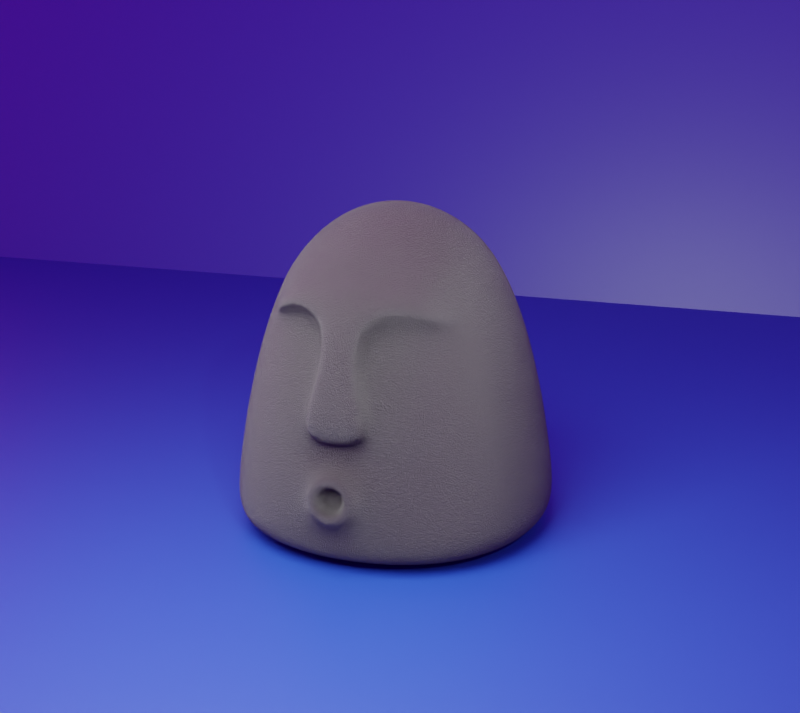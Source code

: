 # Source: oof-stone.blend  (saved by Blender 2.83.20; exported with 4.5.12 LTS)
import bpy
from mathutils import Matrix  # noqa: F401  (used for matrix-valued properties, if any)

bpy.ops.wm.read_factory_settings(use_empty=True)
scene = bpy.context.scene
scene.name = 'Scene'

# ---- collections
col_collection = bpy.data.collections.new('Collection'); scene.collection.children.link(col_collection)
col_oof_stone = bpy.data.collections.new('Oof Stone'); scene.collection.children.link(col_oof_stone)
col_light = bpy.data.collections.new('Light'); scene.collection.children.link(col_light)

# ---- images (referenced by path relative to the original .blend; pixels are not part of the script)
import os
ASSET_DIR = os.environ.get("B2B_ASSET_DIR", "")  # directory of the original .blend (textures are referenced by path, not embedded)
HERE = os.path.dirname(os.path.abspath(__file__))  # packed textures are extracted next to this script under _unpacked/

def load_image(name, relpath, width, height, colorspace="sRGB"):
    """Load a texture the original file referenced (path relative to the .blend, or extracted next to this script)."""
    p = next((c for c in (os.path.join(HERE, relpath), os.path.join(ASSET_DIR, relpath)) if relpath and os.path.exists(c)), "")
    if p:
        img = bpy.data.images.load(p, check_existing=True)
        img.name = name
    else:  # same state as the original file: an image datablock whose file is absent (Cycles renders it pink)
        img = bpy.data.images.new(name, width, height)
        img.source = "FILE"
        img.filepath = "//" + (relpath or name)
    img.colorspace_settings.name = colorspace
    return img
img_sculpture_exhibition_4k_exr = load_image('sculpture_exhibition_4k.exr', 'world(shared)/sculpture_exhibition_4k.exr', 1024, 1024, 'Linear Rec.709')

# ---- materials (node trees are filled in below, after node groups)
mat_material_001 = bpy.data.materials.new('Material.001')
mat_material_002 = bpy.data.materials.new('Material.002')

# ---- node groups
ng_auto_smooth = bpy.data.node_groups.new('Auto Smooth', 'GeometryNodeTree')
_s = ng_auto_smooth.interface.new_socket(name='Geometry', in_out='OUTPUT', socket_type='NodeSocketGeometry')
_s = ng_auto_smooth.interface.new_socket(name='Geometry', in_out='INPUT', socket_type='NodeSocketGeometry')
_s = ng_auto_smooth.interface.new_socket(name='Angle', in_out='INPUT', socket_type='NodeSocketFloat')
_s.subtype = 'ANGLE'
_s.min_value = 0.0
_s.max_value = 3.142
ng_auto_smooth.is_modifier = True
_N = ng_auto_smooth.nodes; _L = ng_auto_smooth.links
n0 = _N.new('NodeGroupOutput'); n0.name = 'Group Output'; n0.location = (480, -100)
n1 = _N.new('NodeGroupInput'); n1.name = 'Group Input'; n1.location = (-420, -300)
n2 = _N.new('NodeGroupInput'); n2.name = 'Group Input.001'; n2.location = (-60, -100)
n3 = _N.new('GeometryNodeSetShadeSmooth'); n3.name = 'Set Shade Smooth'; n3.location = (120, -100)
n3.domain = 'EDGE'
n4 = _N.new('GeometryNodeSetShadeSmooth'); n4.name = 'Set Shade Smooth.001'; n4.location = (300, -100)
n5 = _N.new('GeometryNodeInputMeshEdgeAngle'); n5.name = 'Edge Angle'; n5.location = (-420, -220)
n6 = _N.new('GeometryNodeInputEdgeSmooth'); n6.name = 'Is Edge Smooth'; n6.location = (-60, -160)
n7 = _N.new('GeometryNodeInputShadeSmooth'); n7.name = 'Is Face Smooth'; n7.location = (-240, -340)
n8 = _N.new('FunctionNodeBooleanMath'); n8.name = 'Boolean Math'; n8.location = (-60, -220)
n9 = _N.new('FunctionNodeCompare'); n9.name = 'Compare'; n9.location = (-240, -180)
n9.operation = 'LESS_EQUAL'
_L.new(n5.outputs[0], n9.inputs[0])
_L.new(n4.outputs[0], n0.inputs[0])
_L.new(n1.outputs[1], n9.inputs[1])
_L.new(n9.outputs[0], n8.inputs[0])
_L.new(n7.outputs[0], n8.inputs[1])
_L.new(n2.outputs[0], n3.inputs[0])
_L.new(n6.outputs[0], n3.inputs[1])
_L.new(n3.outputs[0], n4.inputs[0])
_L.new(n8.outputs[0], n3.inputs[2])
n0.is_active_output = True

# ---- material node trees
mat_material_001.use_nodes = True; mat_material_001.node_tree.nodes.clear()
_N = mat_material_001.node_tree.nodes; _L = mat_material_001.node_tree.links
n0 = _N.new('ShaderNodeTexNoise'); n0.name = 'Noise Texture'; n0.location = (-593, 250)
n0.inputs[2].default_value = 40.4
n1 = _N.new('ShaderNodeTexCoord'); n1.name = 'Texture Coordinate'; n1.location = (-779, 256)
n2 = _N.new('ShaderNodeTexVoronoi'); n2.name = 'Voronoi Texture'; n2.location = (-382, 254)
n2.inputs[2].default_value = 40.2
n3 = _N.new('ShaderNodeOutputMaterial'); n3.name = 'Material Output'; n3.location = (796, 293)
n4 = _N.new('ShaderNodeBsdfPrincipled'); n4.name = 'Principled BSDF'; n4.location = (506, 293)
n4.distribution = 'GGX'
n4.subsurface_method = 'BURLEY'
n4.inputs[3].default_value = 1.45
n4.inputs[27].default_value = (0.0, 0.0, 0.0, 1.0)
n4.inputs[28].default_value = 1.0
n5 = _N.new('ShaderNodeBump'); n5.name = 'Bump'; n5.location = (257, 33)
n5.inputs[1].default_value = 1.0
n5.inputs[2].default_value = 1.0
n6 = _N.new('ShaderNodeValToRGB'); n6.name = 'ColorRamp'; n6.location = (-134, 247)
while len(n6.color_ramp.elements) > 1: n6.color_ramp.elements.remove(n6.color_ramp.elements[-1])
n6.color_ramp.elements[0].position = 0.2409; n6.color_ramp.elements[0].color = (0.005912, 0.005912, 0.005912, 1.0)
_e = n6.color_ramp.elements.new(0.9045); _e.color = (0.05833, 0.05833, 0.05833, 1.0)
_L.new(n4.outputs[0], n3.inputs[0])
_L.new(n2.outputs[0], n6.inputs[0])
_L.new(n0.outputs[1], n2.inputs[0])
_L.new(n1.outputs[3], n0.inputs[0])
_L.new(n6.outputs[0], n4.inputs[0])
_L.new(n6.outputs[0], n5.inputs[3])
_L.new(n5.outputs[0], n4.inputs[5])
n3.is_active_output = True
mat_material_002.use_nodes = True; mat_material_002.node_tree.nodes.clear()
_N = mat_material_002.node_tree.nodes; _L = mat_material_002.node_tree.links
n0 = _N.new('ShaderNodeBsdfPrincipled'); n0.name = 'Principled BSDF'; n0.location = (10, 300)
n0.distribution = 'GGX'
n0.subsurface_method = 'BURLEY'
n0.inputs[0].default_value = (0.003427, 0.02007, 0.1902, 1.0)
n0.inputs[3].default_value = 1.45
n0.inputs[27].default_value = (0.0, 0.0, 0.0, 1.0)
n0.inputs[28].default_value = 1.0
n1 = _N.new('ShaderNodeOutputMaterial'); n1.name = 'Material Output'; n1.location = (300, 300)
_L.new(n0.outputs[0], n1.inputs[0])
n1.is_active_output = True

# ---- world
world_world = bpy.data.worlds.new('World'); scene.world = world_world
world_world.use_nodes = True; world_world.node_tree.nodes.clear()
_N = world_world.node_tree.nodes; _L = world_world.node_tree.links
n0 = _N.new('ShaderNodeOutputWorld'); n0.name = 'World Output'; n0.location = (300, 300)
n1 = _N.new('ShaderNodeBackground'); n1.name = 'Background'; n1.location = (10, 300)
n2 = _N.new('ShaderNodeTexImage'); n2.name = 'Image Texture'; n2.location = (-280, 280)
n2.image = img_sculpture_exhibition_4k_exr
_L.new(n1.outputs[0], n0.inputs[0])
_L.new(n2.outputs[0], n1.inputs[0])
n0.is_active_output = True
world_world.color = (0.05088, 0.05088, 0.05088)
world_world.use_sun_shadow = False
world_world.sun_shadow_jitter_overblur = 0.0

# ---- cameras
cam_camera = bpy.data.cameras.new('Camera')
cam_camera.clip_end = 100.0
cam_camera.ortho_scale = 7.314

# ---- lights
light_light = bpy.data.lights.new('Light', 'POINT')
light_light.transmission_factor = 0.0
light_light.energy = 1000.0
light_light.shadow_soft_size = 0.1
light_light.shadow_maximum_resolution = 0.006
light_light.use_absolute_resolution = True
light_area = bpy.data.lights.new('Area', 'AREA')
light_area.transmission_factor = 0.0
light_area.energy = 785.4
light_area.shadow_soft_size = 1.0
light_area.shadow_maximum_resolution = 0.006
light_area.use_absolute_resolution = True
light_area.size = 1.0
light_area.size_y = 1.0

# ---- meshes
me_cube_001 = bpy.data.meshes.new('Cube.001')
me_cube_001.from_pydata([(0.5206, 0.5206, 0.02511), (0.4025, 0.4025, 1.56), (0.5206, -0.5206, 0.02511), (0.4025, -0.4025, 1.56), (-0.5206, 0.5206, 0.02511), (-0.4025, 0.4025, 1.56), (-0.5206, -0.5206, 0.02511), (-0.4025, -0.4025, 1.56), (0.6548, 0.6548, 0.4341), (0.6548, -0.6548, 0.4341), (-0.6548, -0.6548, 0.4341), (-0.6548, 0.6548, 0.4341), (0.5965, -0.3089, 0.01916), (0.6347, 2.078e-07, 0.01618), (0.5965, 0.3089, 0.01916), (0.617, 0.617, 0.7317), (0.5593, 0.5593, 1.065), (0.4801, 0.4801, 1.365), (0.4536, 0.2373, 1.628), (0.4786, 1.501e-07, 1.663), (0.4536, -0.2373, 1.628), (0.6738, -0.6738, 0.2282), (0.6595, -0.6595, 0.1069), (0.5996, -0.5996, 0.04682), (-0.3089, -0.5965, 0.01916), (2.049e-07, -0.6347, 0.01618), (0.3089, -0.5965, 0.01916), (0.2373, -0.4536, 1.628), (1.511e-07, -0.4786, 1.663), (-0.2373, -0.4536, 1.628), (-0.6738, -0.6738, 0.2282), (-0.6595, -0.6595, 0.1069), (-0.5996, -0.5996, 0.04682), (-0.5965, 0.3089, 0.01916), (-0.6347, -2.049e-07, 0.01618), (-0.5965, -0.3089, 0.01916), (-0.4536, -0.2373, 1.628), (-0.4786, -1.511e-07, 1.663), (-0.4536, 0.2373, 1.628), (-0.6738, 0.6738, 0.2282), (-0.6595, 0.6595, 0.1069), (-0.5996, 0.5996, 0.04682), (0.3089, 0.5965, 0.01916), (-2.029e-07, 0.6347, 0.01618), (-0.3089, 0.5965, 0.01916), (-0.2373, 0.4536, 1.628), (-1.511e-07, 0.4786, 1.663), (0.2373, 0.4536, 1.628), (0.5996, 0.5996, 0.04682), (0.6595, 0.6595, 0.1069), (0.6738, 0.6738, 0.2282), (0.5593, -0.5593, 1.065), (0.617, -0.617, 0.7317), (-0.5593, -0.5593, 1.065), (-0.617, -0.617, 0.7317), (-0.4801, 0.4801, 1.365), (-0.5593, 0.5593, 1.065), (-0.617, 0.617, 0.7317), (-0.3581, 0.8389, 0.4341), (-2.953e-07, 0.9003, 0.4341), (0.3581, 0.8389, 0.4341), (-0.8389, -0.3581, 0.4341), (-0.9003, -2.875e-07, 0.4341), (-0.8389, 0.3581, 0.4341), (0.1747, -0.8847, 0.4265), (2.864e-07, -0.9003, 0.4308), (-0.3581, -0.8389, 0.4341), (0.8389, 0.3581, 0.4341), (0.9003, 2.875e-07, 0.4341), (0.8389, -0.3581, 0.4341), (0.7904, 0.3375, 0.7323), (0.7154, 0.3062, 1.07), (0.6064, 0.2657, 1.384), (0.8482, 2.639e-07, 0.733), (0.767, 2.504e-07, 1.075), (0.6477, 2.266e-07, 1.401), (0.7904, -0.3375, 0.7323), (0.7154, -0.3062, 1.07), (0.6064, -0.2657, 1.384), (0.3375, -0.7904, 0.7323), (0.3062, -0.7154, 1.07), (-0.3375, -0.7904, 0.7323), (-0.3062, -0.7154, 1.07), (-0.7904, -0.3375, 0.7323), (-0.7154, -0.3062, 1.07), (-0.6064, -0.2657, 1.384), (-0.8482, -2.639e-07, 0.733), (-0.767, -2.465e-07, 1.075), (-0.6477, -2.266e-07, 1.401), (-0.7904, 0.3375, 0.7323), (-0.7154, 0.3062, 1.07), (-0.6064, 0.2657, 1.384), (-0.3375, 0.7904, 0.7323), (-0.3062, 0.7154, 1.07), (-0.2657, 0.6064, 1.384), (-2.718e-07, 0.8482, 0.733), (-2.465e-07, 0.767, 1.075), (-2.266e-07, 0.6477, 1.401), (0.3375, 0.7904, 0.7323), (0.3062, 0.7154, 1.07), (0.2657, 0.6064, 1.384), (0.3292, -0.3292, 0.006439), (1.188e-07, -0.3469, 0.00213), (-0.3292, -0.3292, 0.006439), (0.3469, 1.237e-07, 0.00213), (-4.848e-09, -1.358e-08, -0.002573), (-0.3469, -1.227e-07, 0.00213), (0.3292, 0.3292, 0.006439), (-1.208e-07, 0.3469, 0.00213), (-0.3292, 0.3292, 0.006439), (-0.2447, -0.2447, 1.775), (7.721e-08, -0.2548, 1.825), (0.2447, -0.2447, 1.775), (-0.2548, -8.545e-08, 1.825), (2.844e-15, -8.727e-09, 1.879), (0.2548, 6.945e-08, 1.825), (-0.2447, 0.2447, 1.775), (-7.333e-08, 0.2548, 1.825), (0.2447, 0.2447, 1.775), (-0.3309, 0.7629, 0.04517), (-0.3605, 0.8454, 0.1064), (-0.3685, 0.8634, 0.2282), (-2.501e-07, 0.8182, 0.04373), (-3.054e-07, 0.9075, 0.106), (-2.876e-07, 0.9266, 0.2281), (0.3309, 0.7629, 0.04517), (0.3605, 0.8454, 0.1064), (0.3685, 0.8634, 0.2282), (-0.7629, -0.3309, 0.04517), (-0.8454, -0.3605, 0.1064), (-0.8634, -0.3685, 0.2282), (-0.8182, -2.501e-07, 0.04373), (-0.9075, -3.035e-07, 0.106), (-0.9266, -2.799e-07, 0.2281), (-0.7629, 0.3309, 0.04517), (-0.8454, 0.3605, 0.1064), (-0.8634, 0.3685, 0.2282), (0.3309, -0.7629, 0.04517), (0.3605, -0.8454, 0.1064), (0.04295, -0.8979, 0.3854), (2.501e-07, -0.8182, 0.04373), (3.035e-07, -0.9075, 0.106), (2.729e-07, -0.9328, 0.2647), (-0.3309, -0.7629, 0.04517), (-0.3605, -0.8454, 0.1064), (-0.04295, -0.8979, 0.3854), (0.7629, 0.3309, 0.04517), (0.8454, 0.3605, 0.1064), (0.8634, 0.3685, 0.2282), (0.8182, 2.501e-07, 0.04373), (0.9075, 3.035e-07, 0.106), (0.9266, 2.876e-07, 0.2281), (0.7629, -0.3309, 0.04517), (0.8454, -0.3605, 0.1064), (0.8634, -0.3685, 0.2282), (0.6314, 0.6314, 0.6183), (0.6314, -0.6314, 0.6183), (-0.6314, -0.6314, 0.6183), (-0.6314, 0.6314, 0.6183), (0.8089, -0.3453, 0.6187), (0.868, 2.729e-07, 0.6191), (0.8089, 0.3453, 0.6187), (-0.04297, -0.8852, 0.4704), (2.786e-07, -0.8854, 0.6417), (0.04297, -0.8852, 0.4704), (-0.8089, 0.3453, 0.6187), (-0.868, -2.729e-07, 0.6191), (-0.8089, -0.3453, 0.6187), (0.3453, 0.8089, 0.6187), (-2.807e-07, 0.868, 0.6191), (-0.3453, 0.8089, 0.6187), (0.4194, -0.4467, 1.531), (0.5059, -0.5059, 1.268), (0.4218, -0.573, 1.41), (0.4771, -0.4771, 1.363), (-0.5059, -0.5059, 1.268), (-0.4194, -0.4467, 1.531), (0.4453, -0.6311, 1.312), (-0.4771, -0.4771, 1.363), (0.2782, -0.6399, 1.288), (0.2448, -0.521, 1.578), (0.2095, -0.8273, 0.7328), (-0.2095, -0.8273, 0.7328), (0.3797, -0.5022, 1.491), (2.585e-07, -0.8746, 0.6967), (0.08676, -0.75, 1.074), (-0.08676, -0.75, 1.074), (1.806e-07, -0.5521, 1.605), (-0.1009, -0.6671, 1.299), (0.1009, -0.6671, 1.299), (-0.2448, -0.521, 1.578), (-0.2782, -0.5858, 1.353), (-0.4453, -0.6311, 1.312), (-0.4218, -0.573, 1.41), (-0.3797, -0.5022, 1.491), (0.207, -0.9547, 0.7588), (2.852e-07, -0.9621, 0.7589), (-0.207, -0.9547, 0.7588), (0.06263, -0.7214, 1.443), (2.209e-07, -0.6416, 1.525), (-0.06263, -0.7214, 1.443), (2.601e-07, -0.7368, 1.416), (-0.1134, -0.7854, 1.341), (2.651e-07, -0.7936, 1.341), (0.1134, -0.7854, 1.341), (0.3089, -0.6566, 1.454), (0.2811, -0.5945, 1.509), (0.3163, -0.6962, 1.398), (0.08847, -0.8721, 1.106), (2.892e-07, -0.8794, 1.107), (-0.08847, -0.8721, 1.106), (-0.2811, -0.5945, 1.509), (-0.3089, -0.6566, 1.454), (-0.3163, -0.6962, 1.398), (0.3685, -0.8634, 0.2282), (2.867e-07, -0.9197, 0.191), (-0.3685, -0.8634, 0.2282), (0.3581, -0.8389, 0.4341), (-0.1745, -0.8834, 0.4265), (-0.3453, -0.8089, 0.6187), (0.3453, -0.8089, 0.6187), (3.098e-07, -0.8914, 0.5995), (0.1275, -0.8994, 0.3087), (2.661e-07, -0.9005, 0.3678), (-0.135, -0.904, 0.3062), (0.06076, -0.8915, 0.4279), (-0.06076, -0.8915, 0.4279), (-0.1306, -0.8804, 0.5444), (0.1363, -0.8735, 0.5464), (2.899e-07, -0.8825, 0.488), (0.09915, -0.9722, 0.3455), (2.9e-07, -0.983, 0.3078), (-0.09915, -0.9722, 0.3455), (0.1415, -0.9515, 0.4384), (-0.1415, -0.9515, 0.4384), (-0.09956, -0.9442, 0.5305), (0.09956, -0.9442, 0.5305), (3.235e-07, -0.9463, 0.5673), (0.05786, -0.9702, 0.3875), (2.846e-07, -0.9736, 0.3665), (-0.05786, -0.9702, 0.3875), (0.08295, -0.9619, 0.44), (-0.08295, -0.9619, 0.44), (-0.0581, -0.9545, 0.4918), (0.0581, -0.9545, 0.4918), (3.155e-07, -0.9517, 0.5121)], [], [(70, 71, 74, 73), (71, 72, 75, 74), (73, 74, 77, 76), (74, 75, 78, 77), (155, 15, 70, 161), (15, 16, 71, 70), (16, 17, 72, 71), (17, 1, 18, 72), (72, 18, 19, 75), (75, 19, 20, 78), (51, 172, 179, 80), (78, 20, 3, 171), (76, 77, 51, 52), (159, 76, 52, 156), (160, 73, 76, 159), (161, 70, 73, 160), (182, 186, 82, 81), (180, 27, 28, 187), (163, 182, 81, 219), (187, 28, 29, 190), (156, 52, 79, 220), (52, 51, 80, 79), (85, 176, 7, 36), (77, 78, 172, 51), (220, 79, 181, 163), (53, 175, 85, 84), (190, 29, 7, 176), (81, 82, 53, 54), (219, 81, 54, 157), (186, 188, 191, 82), (79, 80, 185, 181), (83, 84, 87, 86), (84, 85, 88, 87), (86, 87, 90, 89), (87, 88, 91, 90), (157, 54, 83, 167), (54, 53, 84, 83), (80, 179, 189, 185), (82, 191, 175, 53), (85, 36, 37, 88), (88, 37, 38, 91), (91, 38, 5, 55), (90, 91, 55, 56), (89, 90, 56, 57), (165, 89, 57, 158), (166, 86, 89, 165), (167, 83, 86, 166), (92, 93, 96, 95), (93, 94, 97, 96), (95, 96, 99, 98), (96, 97, 100, 99), (158, 57, 92, 170), (57, 56, 93, 92), (56, 55, 94, 93), (55, 5, 45, 94), (94, 45, 46, 97), (97, 46, 47, 100), (100, 47, 1, 17), (99, 100, 17, 16), (98, 99, 16, 15), (168, 98, 15, 155), (169, 95, 98, 168), (170, 92, 95, 169), (101, 102, 105, 104), (102, 103, 106, 105), (104, 105, 108, 107), (105, 106, 109, 108), (2, 26, 101, 12), (26, 25, 102, 101), (25, 24, 103, 102), (24, 6, 35, 103), (103, 35, 34, 106), (106, 34, 33, 109), (109, 33, 4, 44), (108, 109, 44, 43), (107, 108, 43, 42), (14, 107, 42, 0), (13, 104, 107, 14), (12, 101, 104, 13), (110, 111, 114, 113), (111, 112, 115, 114), (113, 114, 117, 116), (114, 115, 118, 117), (7, 29, 110, 36), (29, 28, 111, 110), (28, 27, 112, 111), (27, 3, 20, 112), (112, 20, 19, 115), (115, 19, 18, 118), (118, 18, 1, 47), (117, 118, 47, 46), (116, 117, 46, 45), (38, 116, 45, 5), (37, 113, 116, 38), (36, 110, 113, 37), (119, 120, 123, 122), (120, 121, 124, 123), (122, 123, 126, 125), (123, 124, 127, 126), (4, 41, 119, 44), (41, 40, 120, 119), (40, 39, 121, 120), (39, 11, 58, 121), (121, 58, 59, 124), (124, 59, 60, 127), (127, 60, 8, 50), (126, 127, 50, 49), (125, 126, 49, 48), (42, 125, 48, 0), (43, 122, 125, 42), (44, 119, 122, 43), (128, 129, 132, 131), (129, 130, 133, 132), (131, 132, 135, 134), (132, 133, 136, 135), (6, 32, 128, 35), (32, 31, 129, 128), (31, 30, 130, 129), (30, 10, 61, 130), (130, 61, 62, 133), (133, 62, 63, 136), (136, 63, 11, 39), (135, 136, 39, 40), (134, 135, 40, 41), (33, 134, 41, 4), (34, 131, 134, 33), (35, 128, 131, 34), (137, 138, 141, 140), (138, 214, 215, 141), (140, 141, 144, 143), (141, 215, 216, 144), (2, 23, 137, 26), (23, 22, 138, 137), (22, 21, 214, 138), (21, 9, 217, 214), (139, 225, 65, 223), (223, 65, 226, 145), (216, 66, 10, 30), (144, 216, 30, 31), (143, 144, 31, 32), (24, 143, 32, 6), (25, 140, 143, 24), (26, 137, 140, 25), (146, 147, 150, 149), (147, 148, 151, 150), (149, 150, 153, 152), (150, 151, 154, 153), (0, 48, 146, 14), (48, 49, 147, 146), (49, 50, 148, 147), (50, 8, 67, 148), (148, 67, 68, 151), (151, 68, 69, 154), (154, 69, 9, 21), (153, 154, 21, 22), (152, 153, 22, 23), (12, 152, 23, 2), (13, 149, 152, 12), (14, 146, 149, 13), (58, 170, 169, 59), (59, 169, 168, 60), (60, 168, 155, 8), (11, 158, 170, 58), (61, 167, 166, 62), (62, 166, 165, 63), (63, 165, 158, 11), (10, 157, 167, 61), (225, 164, 229, 65), (65, 229, 162, 226), (66, 219, 157, 10), (9, 156, 220, 217), (67, 161, 160, 68), (68, 160, 159, 69), (69, 159, 156, 9), (8, 155, 161, 67), (184, 182, 163, 181), (204, 198, 201, 203), (174, 172, 78, 171), (206, 199, 198, 205), (199, 200, 201, 198), (202, 203, 201, 200), (190, 176, 194, 211), (172, 174, 173, 177), (174, 171, 183, 173), (175, 191, 213, 192), (187, 190, 211, 199), (176, 178, 193, 194), (179, 172, 177, 207), (181, 185, 208, 195), (188, 186, 210, 202), (178, 175, 192, 193), (189, 179, 207, 204), (171, 180, 206, 183), (182, 184, 196, 197), (185, 189, 204, 208), (191, 188, 202, 213), (171, 3, 27, 180), (178, 176, 85, 175), (205, 198, 204, 207), (195, 208, 209, 196), (196, 209, 210, 197), (208, 204, 203, 209), (209, 203, 202, 210), (199, 211, 212, 200), (200, 212, 213, 202), (183, 206, 205, 173), (173, 205, 207, 177), (192, 213, 212, 193), (193, 212, 211, 194), (180, 187, 199, 206), (186, 182, 197, 210), (184, 181, 195, 196), (222, 142, 215, 214), (142, 224, 216, 215), (64, 222, 214, 217), (224, 218, 66, 216), (218, 227, 219, 66), (228, 64, 217, 220), (221, 228, 220, 163), (227, 221, 163, 219), (223, 145, 240, 239), (222, 64, 233, 230), (139, 223, 239, 238), (224, 142, 231, 232), (162, 229, 245, 243), (142, 222, 230, 231), (229, 164, 244, 245), (221, 227, 235, 237), (238, 239, 231, 230), (239, 240, 232, 231), (241, 238, 230, 233), (240, 242, 234, 232), (242, 243, 235, 234), (244, 241, 233, 236), (245, 244, 236, 237), (243, 245, 237, 235), (218, 224, 232, 234), (225, 139, 238, 241), (227, 218, 234, 235), (145, 226, 242, 240), (64, 228, 236, 233), (226, 162, 243, 242), (228, 221, 237, 236), (164, 225, 241, 244)])
me_cube_001.polygons.foreach_set('use_smooth', [True] * 244)
_uv = me_cube_001.uv_layers.new(name='UVMap')
_uv.uv.foreach_set('vector', [0.467, 0.0625, 0.5142, 0.0625, 0.5142, 0.125, 0.467, 0.125, 0.5142, 0.0625, 0.5679, 0.0625, 0.5679, 0.125, 0.5142, 0.125, 0.467, 0.125, 0.5142, 0.125, 0.5142, 0.1875, 0.467, 0.1875, 0.5142, 0.125, 0.5679, 0.125, 0.5679, 0.1875, 0.5142, 0.1875, 0.4528, 0.0, 0.467, 0.0, 0.467, 0.0625, 0.4528, 0.0625, 0.467, 0.0, 0.5142, 0.0, 0.5142, 0.0625, 0.467, 0.0625, 0.5142, 0.0, 0.5679, 0.0, 0.5679, 0.0625, 0.5142, 0.0625, 0.5679, 0.0, 0.625, 0.0, 0.625, 0.0625, 0.5679, 0.0625, 0.5679, 0.0625, 0.625, 0.0625, 0.625, 0.125, 0.5679, 0.125, 0.5679, 0.125, 0.625, 0.125, 0.625, 0.1875, 0.5679, 0.1875, 0.5142, 0.25, 0.5505, 0.25, 0.5517, 0.3122, 0.5143, 0.3124, 0.5679, 0.1875, 0.625, 0.1875, 0.625, 0.25, 0.6126, 0.25, 0.467, 0.1875, 0.5142, 0.1875, 0.5142, 0.25, 0.467, 0.25, 0.4528, 0.1875, 0.467, 0.1875, 0.467, 0.25, 0.4528, 0.25, 0.4528, 0.125, 0.467, 0.125, 0.467, 0.1875, 0.4528, 0.1875, 0.4528, 0.0625, 0.467, 0.0625, 0.467, 0.125, 0.4528, 0.125, 0.4675, 0.3935, 0.5156, 0.3942, 0.5167, 0.435, 0.4673, 0.4372, 0.6106, 0.3119, 0.6257, 0.3118, 0.6302, 0.3698, 0.6139, 0.3705, 0.4545, 0.3749, 0.4675, 0.3935, 0.4673, 0.4372, 0.453, 0.4373, 0.6139, 0.3705, 0.6302, 0.3698, 0.6426, 0.4199, 0.6251, 0.4224, 0.4528, 0.25, 0.467, 0.25, 0.467, 0.3125, 0.4528, 0.3125, 0.467, 0.25, 0.5142, 0.25, 0.5143, 0.3124, 0.467, 0.3125, 0.579, 0.5152, 0.6479, 0.4647, 0.6667, 0.4583, 0.6402, 0.5505, 0.5142, 0.1875, 0.5679, 0.2244, 0.5505, 0.25, 0.5142, 0.25, 0.4528, 0.3125, 0.467, 0.3125, 0.4671, 0.3562, 0.4529, 0.3749, 0.5177, 0.4965, 0.5602, 0.4904, 0.5768, 0.555, 0.517, 0.5601, 0.6251, 0.4224, 0.6426, 0.4199, 0.6667, 0.4583, 0.6479, 0.4647, 0.4673, 0.4372, 0.5167, 0.435, 0.5177, 0.4965, 0.4675, 0.4996, 0.453, 0.4373, 0.4673, 0.4372, 0.4675, 0.4996, 0.4531, 0.4997, 0.5156, 0.3942, 0.5556, 0.394, 0.5579, 0.431, 0.5167, 0.435, 0.467, 0.3125, 0.5143, 0.3124, 0.5148, 0.3538, 0.4671, 0.3562, 0.4674, 0.5622, 0.517, 0.5601, 0.5162, 0.625, 0.4673, 0.625, 0.517, 0.5601, 0.5768, 0.555, 0.5739, 0.625, 0.5162, 0.625, 0.4673, 0.625, 0.5162, 0.625, 0.517, 0.6899, 0.4674, 0.6878, 0.5162, 0.625, 0.5739, 0.625, 0.5768, 0.695, 0.517, 0.6899, 0.4531, 0.4997, 0.4675, 0.4996, 0.4674, 0.5622, 0.453, 0.5623, 0.4675, 0.4996, 0.5177, 0.4965, 0.517, 0.5601, 0.4674, 0.5622, 0.5143, 0.3124, 0.5517, 0.3122, 0.5534, 0.3508, 0.5148, 0.3538, 0.5167, 0.435, 0.5579, 0.431, 0.5602, 0.4904, 0.5177, 0.4965, 0.5768, 0.555, 0.6402, 0.5505, 0.6347, 0.625, 0.5739, 0.625, 0.5739, 0.625, 0.6347, 0.625, 0.6402, 0.6995, 0.5768, 0.695, 0.5768, 0.695, 0.6402, 0.6995, 0.6667, 0.7917, 0.5806, 0.7625, 0.517, 0.6899, 0.5768, 0.695, 0.5806, 0.7625, 0.5177, 0.7535, 0.4674, 0.6878, 0.517, 0.6899, 0.5177, 0.7535, 0.4675, 0.7504, 0.453, 0.6877, 0.4674, 0.6878, 0.4675, 0.7504, 0.4531, 0.7503, 0.453, 0.625, 0.4673, 0.625, 0.4674, 0.6878, 0.453, 0.6877, 0.453, 0.5623, 0.4674, 0.5622, 0.4673, 0.625, 0.453, 0.625, 0.4673, 0.8128, 0.5167, 0.815, 0.5151, 0.8759, 0.4671, 0.8751, 0.5167, 0.815, 0.5762, 0.8207, 0.5707, 0.8777, 0.5151, 0.8759, 0.4671, 0.8751, 0.5151, 0.8759, 0.5143, 0.9376, 0.467, 0.9375, 0.5151, 0.8759, 0.5707, 0.8777, 0.5683, 0.9378, 0.5143, 0.9376, 0.4531, 0.7503, 0.4675, 0.7504, 0.4673, 0.8128, 0.453, 0.8127, 0.4675, 0.7504, 0.5177, 0.7535, 0.5167, 0.815, 0.4673, 0.8128, 0.5177, 0.7535, 0.5806, 0.7625, 0.5762, 0.8207, 0.5167, 0.815, 0.5806, 0.7625, 0.6667, 0.7917, 0.6426, 0.8301, 0.5762, 0.8207, 0.5762, 0.8207, 0.6426, 0.8301, 0.6302, 0.8802, 0.5707, 0.8777, 0.5707, 0.8777, 0.6302, 0.8802, 0.6257, 0.9382, 0.5683, 0.9378, 0.5683, 0.9378, 0.6257, 0.9382, 0.625, 1.0, 0.5679, 1.0, 0.5143, 0.9376, 0.5683, 0.9378, 0.5679, 1.0, 0.5142, 1.0, 0.467, 0.9375, 0.5143, 0.9376, 0.5142, 1.0, 0.467, 1.0, 0.4528, 0.9375, 0.467, 0.9375, 0.467, 1.0, 0.4528, 1.0, 0.4529, 0.8751, 0.4671, 0.8751, 0.467, 0.9375, 0.4528, 0.9375, 0.453, 0.8127, 0.4673, 0.8128, 0.4671, 0.8751, 0.4529, 0.8751, 0.1869, 0.5622, 0.245, 0.5599, 0.2451, 0.625, 0.1869, 0.625, 0.245, 0.5599, 0.2956, 0.5546, 0.2959, 0.625, 0.2451, 0.625, 0.1869, 0.625, 0.2451, 0.625, 0.245, 0.6901, 0.1869, 0.6878, 0.2451, 0.625, 0.2959, 0.625, 0.2956, 0.6954, 0.245, 0.6901, 0.125, 0.5, 0.1868, 0.4993, 0.1869, 0.5622, 0.125, 0.5625, 0.1868, 0.4993, 0.2448, 0.4948, 0.245, 0.5599, 0.1869, 0.5622, 0.2448, 0.4948, 0.2949, 0.4824, 0.2956, 0.5546, 0.245, 0.5599, 0.2949, 0.4824, 0.3333, 0.4583, 0.3356, 0.5505, 0.2956, 0.5546, 0.2956, 0.5546, 0.3356, 0.5505, 0.3361, 0.625, 0.2959, 0.625, 0.2959, 0.625, 0.3361, 0.625, 0.3356, 0.6995, 0.2956, 0.6954, 0.2956, 0.6954, 0.3356, 0.6995, 0.3333, 0.7917, 0.2949, 0.7676, 0.245, 0.6901, 0.2956, 0.6954, 0.2949, 0.7676, 0.2448, 0.7552, 0.1869, 0.6878, 0.245, 0.6901, 0.2448, 0.7552, 0.1868, 0.7507, 0.125, 0.6875, 0.1869, 0.6878, 0.1868, 0.7507, 0.125, 0.75, 0.125, 0.625, 0.1869, 0.625, 0.1869, 0.6878, 0.125, 0.6875, 0.125, 0.5625, 0.1869, 0.5622, 0.1869, 0.625, 0.125, 0.625, 0.6968, 0.5546, 0.753, 0.5599, 0.752, 0.625, 0.6935, 0.625, 0.753, 0.5599, 0.8129, 0.5622, 0.8128, 0.625, 0.752, 0.625, 0.6935, 0.625, 0.752, 0.625, 0.753, 0.6901, 0.6968, 0.6954, 0.752, 0.625, 0.8128, 0.625, 0.8129, 0.6878, 0.753, 0.6901, 0.6667, 0.4583, 0.7051, 0.4824, 0.6968, 0.5546, 0.6402, 0.5505, 0.7051, 0.4824, 0.7552, 0.4948, 0.753, 0.5599, 0.6968, 0.5546, 0.7552, 0.4948, 0.8132, 0.4993, 0.8129, 0.5622, 0.753, 0.5599, 0.8132, 0.4993, 0.875, 0.5, 0.875, 0.5625, 0.8129, 0.5622, 0.8129, 0.5622, 0.875, 0.5625, 0.875, 0.625, 0.8128, 0.625, 0.8128, 0.625, 0.875, 0.625, 0.875, 0.6875, 0.8129, 0.6878, 0.8129, 0.6878, 0.875, 0.6875, 0.875, 0.75, 0.8132, 0.7507, 0.753, 0.6901, 0.8129, 0.6878, 0.8132, 0.7507, 0.7552, 0.7552, 0.6968, 0.6954, 0.753, 0.6901, 0.7552, 0.7552, 0.7051, 0.7676, 0.6402, 0.6995, 0.6968, 0.6954, 0.7051, 0.7676, 0.6667, 0.7917, 0.6347, 0.625, 0.6935, 0.625, 0.6968, 0.6954, 0.6402, 0.6995, 0.6402, 0.5505, 0.6968, 0.5546, 0.6935, 0.625, 0.6347, 0.625, 0.372, 0.8207, 0.3866, 0.815, 0.3883, 0.8759, 0.3777, 0.8777, 0.3866, 0.815, 0.4042, 0.8128, 0.4044, 0.8751, 0.3883, 0.8759, 0.3777, 0.8777, 0.3883, 0.8759, 0.3891, 0.9376, 0.3801, 0.9378, 0.3883, 0.8759, 0.4044, 0.8751, 0.4045, 0.9375, 0.3891, 0.9376, 0.3333, 0.7917, 0.3656, 0.7625, 0.372, 0.8207, 0.3574, 0.8301, 0.3656, 0.7625, 0.3849, 0.7535, 0.3866, 0.815, 0.372, 0.8207, 0.3849, 0.7535, 0.404, 0.7504, 0.4042, 0.8128, 0.3866, 0.815, 0.404, 0.7504, 0.4297, 0.75, 0.4297, 0.8125, 0.4042, 0.8128, 0.4042, 0.8128, 0.4297, 0.8125, 0.4297, 0.875, 0.4044, 0.8751, 0.4044, 0.8751, 0.4297, 0.875, 0.4297, 0.9375, 0.4045, 0.9375, 0.4045, 0.9375, 0.4297, 0.9375, 0.4297, 1.0, 0.4045, 1.0, 0.3891, 0.9376, 0.4045, 0.9375, 0.4045, 1.0, 0.3892, 1.0, 0.3801, 0.9378, 0.3891, 0.9376, 0.3892, 1.0, 0.3804, 1.0, 0.3743, 0.9382, 0.3801, 0.9378, 0.3804, 1.0, 0.375, 1.0, 0.3698, 0.8802, 0.3777, 0.8777, 0.3801, 0.9378, 0.3743, 0.9382, 0.3574, 0.8301, 0.372, 0.8207, 0.3777, 0.8777, 0.3698, 0.8802, 0.3638, 0.555, 0.3843, 0.5601, 0.3842, 0.625, 0.3639, 0.625, 0.3843, 0.5601, 0.4039, 0.5622, 0.4039, 0.625, 0.3842, 0.625, 0.3639, 0.625, 0.3842, 0.625, 0.3843, 0.6899, 0.3638, 0.695, 0.3842, 0.625, 0.4039, 0.625, 0.4039, 0.6878, 0.3843, 0.6899, 0.3333, 0.4583, 0.3656, 0.4875, 0.3638, 0.555, 0.3356, 0.5505, 0.3656, 0.4875, 0.3849, 0.4965, 0.3843, 0.5601, 0.3638, 0.555, 0.3849, 0.4965, 0.404, 0.4996, 0.4039, 0.5622, 0.3843, 0.5601, 0.404, 0.4996, 0.4297, 0.5, 0.4297, 0.5625, 0.4039, 0.5622, 0.4039, 0.5622, 0.4297, 0.5625, 0.4297, 0.625, 0.4039, 0.625, 0.4039, 0.625, 0.4297, 0.625, 0.4297, 0.6875, 0.4039, 0.6878, 0.4039, 0.6878, 0.4297, 0.6875, 0.4297, 0.75, 0.404, 0.7504, 0.3843, 0.6899, 0.4039, 0.6878, 0.404, 0.7504, 0.3849, 0.7535, 0.3638, 0.695, 0.3843, 0.6899, 0.3849, 0.7535, 0.3656, 0.7625, 0.3356, 0.6995, 0.3638, 0.695, 0.3656, 0.7625, 0.3333, 0.7917, 0.3361, 0.625, 0.3639, 0.625, 0.3638, 0.695, 0.3356, 0.6995, 0.3356, 0.5505, 0.3638, 0.555, 0.3639, 0.625, 0.3361, 0.625, 0.3801, 0.3122, 0.3891, 0.3124, 0.3883, 0.3741, 0.3777, 0.3723, 0.3891, 0.3124, 0.4045, 0.3125, 0.3995, 0.3747, 0.3883, 0.3741, 0.3777, 0.3723, 0.3883, 0.3741, 0.3866, 0.435, 0.372, 0.4293, 0.3883, 0.3741, 0.3995, 0.3747, 0.4042, 0.4372, 0.3866, 0.435, 0.375, 0.25, 0.3804, 0.25, 0.3801, 0.3122, 0.3743, 0.3118, 0.3804, 0.25, 0.3892, 0.25, 0.3891, 0.3124, 0.3801, 0.3122, 0.3892, 0.25, 0.4045, 0.25, 0.4045, 0.3125, 0.3891, 0.3124, 0.4045, 0.25, 0.4297, 0.25, 0.4297, 0.3125, 0.4045, 0.3125, 0.4235, 0.3555, 0.4294, 0.3515, 0.4297, 0.375, 0.4223, 0.375, 0.4223, 0.375, 0.4297, 0.375, 0.4294, 0.3985, 0.4235, 0.3945, 0.4042, 0.4372, 0.4297, 0.4375, 0.4297, 0.5, 0.404, 0.4996, 0.3866, 0.435, 0.4042, 0.4372, 0.404, 0.4996, 0.3849, 0.4965, 0.372, 0.4293, 0.3866, 0.435, 0.3849, 0.4965, 0.3656, 0.4875, 0.3574, 0.4199, 0.372, 0.4293, 0.3656, 0.4875, 0.3333, 0.4583, 0.3698, 0.3698, 0.3777, 0.3723, 0.372, 0.4293, 0.3574, 0.4199, 0.3743, 0.3118, 0.3801, 0.3122, 0.3777, 0.3723, 0.3698, 0.3698, 0.3804, 0.0625, 0.3892, 0.0625, 0.3892, 0.125, 0.3804, 0.125, 0.3892, 0.0625, 0.4045, 0.0625, 0.4045, 0.125, 0.3892, 0.125, 0.3804, 0.125, 0.3892, 0.125, 0.3892, 0.1875, 0.3804, 0.1875, 0.3892, 0.125, 0.4045, 0.125, 0.4045, 0.1875, 0.3892, 0.1875, 0.375, 0.0, 0.3804, 0.0, 0.3804, 0.0625, 0.375, 0.0625, 0.3804, 0.0, 0.3892, 0.0, 0.3892, 0.0625, 0.3804, 0.0625, 0.3892, 0.0, 0.4045, 0.0, 0.4045, 0.0625, 0.3892, 0.0625, 0.4045, 0.0, 0.4297, 0.0, 0.4297, 0.0625, 0.4045, 0.0625, 0.4045, 0.0625, 0.4297, 0.0625, 0.4297, 0.125, 0.4045, 0.125, 0.4045, 0.125, 0.4297, 0.125, 0.4297, 0.1875, 0.4045, 0.1875, 0.4045, 0.1875, 0.4297, 0.1875, 0.4297, 0.25, 0.4045, 0.25, 0.3892, 0.1875, 0.4045, 0.1875, 0.4045, 0.25, 0.3892, 0.25, 0.3804, 0.1875, 0.3892, 0.1875, 0.3892, 0.25, 0.3804, 0.25, 0.375, 0.1875, 0.3804, 0.1875, 0.3804, 0.25, 0.375, 0.25, 0.375, 0.125, 0.3804, 0.125, 0.3804, 0.1875, 0.375, 0.1875, 0.375, 0.0625, 0.3804, 0.0625, 0.3804, 0.125, 0.375, 0.125, 0.4297, 0.8125, 0.453, 0.8127, 0.4529, 0.8751, 0.4297, 0.875, 0.4297, 0.875, 0.4529, 0.8751, 0.4528, 0.9375, 0.4297, 0.9375, 0.4297, 0.9375, 0.4528, 0.9375, 0.4528, 1.0, 0.4297, 1.0, 0.4297, 0.75, 0.4531, 0.7503, 0.453, 0.8127, 0.4297, 0.8125, 0.4297, 0.5625, 0.453, 0.5623, 0.453, 0.625, 0.4297, 0.625, 0.4297, 0.625, 0.453, 0.625, 0.453, 0.6877, 0.4297, 0.6875, 0.4297, 0.6875, 0.453, 0.6877, 0.4531, 0.7503, 0.4297, 0.75, 0.4297, 0.5, 0.4531, 0.4997, 0.453, 0.5623, 0.4297, 0.5625, 0.4294, 0.3515, 0.4347, 0.3556, 0.4358, 0.375, 0.4297, 0.375, 0.4297, 0.375, 0.4358, 0.375, 0.4347, 0.3944, 0.4294, 0.3985, 0.4297, 0.4375, 0.453, 0.4373, 0.4531, 0.4997, 0.4297, 0.5, 0.4297, 0.25, 0.4528, 0.25, 0.4528, 0.3125, 0.4297, 0.3125, 0.4297, 0.0625, 0.4528, 0.0625, 0.4528, 0.125, 0.4297, 0.125, 0.4297, 0.125, 0.4528, 0.125, 0.4528, 0.1875, 0.4297, 0.1875, 0.4297, 0.1875, 0.4528, 0.1875, 0.4528, 0.25, 0.4297, 0.25, 0.4297, 0.0, 0.4528, 0.0, 0.4528, 0.0625, 0.4297, 0.0625, 0.4674, 0.3746, 0.4675, 0.3935, 0.4545, 0.3749, 0.4671, 0.3562, 0.5534, 0.3508, 0.5702, 0.3604, 0.5692, 0.3723, 0.5542, 0.3728, 0.568, 0.2502, 0.546, 0.2452, 0.5679, 0.2244, 0.6126, 0.25, 0.5887, 0.3121, 0.5903, 0.3715, 0.5702, 0.3604, 0.5612, 0.3119, 0.5903, 0.3715, 0.5717, 0.3835, 0.5692, 0.3723, 0.5689, 0.3617, 0.5556, 0.394, 0.5542, 0.3728, 0.5692, 0.3723, 0.5717, 0.3835, 0.6251, 0.4224, 0.6479, 0.4647, 0.6207, 0.4739, 0.5998, 0.4259, 0.546, 0.2452, 0.568, 0.2502, 0.568, 0.2502, 0.546, 0.2452, 0.568, 0.2502, 0.6126, 0.25, 0.5945, 0.25, 0.568, 0.2502, 0.5602, 0.4904, 0.5579, 0.431, 0.5579, 0.431, 0.5602, 0.4904, 0.6139, 0.3705, 0.6251, 0.4224, 0.5998, 0.4259, 0.5903, 0.3715, 0.6118, 0.4793, 0.5805, 0.4873, 0.5805, 0.4873, 0.5991, 0.4823, 0.5517, 0.3122, 0.5505, 0.25, 0.5505, 0.25, 0.5517, 0.3122, 0.4671, 0.3562, 0.5148, 0.3538, 0.5148, 0.3538, 0.4671, 0.3562, 0.5556, 0.394, 0.5156, 0.3942, 0.5156, 0.3942, 0.5556, 0.394, 0.5805, 0.4873, 0.5602, 0.4904, 0.5602, 0.4904, 0.5805, 0.4873, 0.5534, 0.3508, 0.5517, 0.3122, 0.5517, 0.3122, 0.5534, 0.3508, 0.6126, 0.25, 0.6106, 0.3119, 0.5887, 0.3121, 0.5945, 0.25, 0.4675, 0.3935, 0.4674, 0.3746, 0.4674, 0.3746, 0.4675, 0.3935, 0.5148, 0.3538, 0.5534, 0.3508, 0.5534, 0.3508, 0.5148, 0.3538, 0.5579, 0.431, 0.5556, 0.394, 0.5556, 0.394, 0.5579, 0.431, 0.6126, 0.25, 0.625, 0.25, 0.6257, 0.3118, 0.6106, 0.3119, 0.5805, 0.4873, 0.6118, 0.4793, 0.579, 0.5152, 0.5602, 0.4904, 0.5612, 0.3119, 0.5702, 0.3604, 0.5534, 0.3508, 0.5517, 0.3122, 0.4671, 0.3562, 0.5148, 0.3538, 0.5153, 0.3741, 0.4674, 0.3749, 0.4674, 0.3749, 0.5153, 0.3741, 0.5156, 0.3942, 0.4675, 0.3935, 0.5148, 0.3538, 0.5534, 0.3508, 0.5542, 0.3728, 0.5153, 0.3741, 0.5153, 0.3741, 0.5542, 0.3728, 0.5556, 0.394, 0.5156, 0.3942, 0.5903, 0.3715, 0.5998, 0.4259, 0.5684, 0.4303, 0.5717, 0.3835, 0.5717, 0.3835, 0.5684, 0.4303, 0.5579, 0.431, 0.5556, 0.394, 0.5945, 0.25, 0.5887, 0.3121, 0.5612, 0.3119, 0.5679, 0.2502, 0.5679, 0.2502, 0.5612, 0.3119, 0.5517, 0.3122, 0.5505, 0.25, 0.5602, 0.4904, 0.5579, 0.431, 0.5684, 0.4303, 0.5806, 0.4873, 0.5806, 0.4873, 0.5684, 0.4303, 0.5998, 0.4259, 0.6207, 0.4739, 0.6106, 0.3119, 0.6139, 0.3705, 0.5903, 0.3715, 0.5887, 0.3121, 0.5156, 0.3942, 0.4675, 0.3935, 0.4675, 0.3935, 0.5156, 0.3942, 0.4674, 0.3746, 0.4671, 0.3562, 0.4671, 0.3562, 0.4674, 0.3746, 0.4144, 0.3263, 0.4122, 0.3749, 0.3995, 0.3747, 0.4045, 0.3125, 0.4122, 0.3749, 0.414, 0.4239, 0.4042, 0.4372, 0.3995, 0.3747, 0.4294, 0.3263, 0.4144, 0.3263, 0.4045, 0.3125, 0.4297, 0.3125, 0.414, 0.4239, 0.4294, 0.4237, 0.4297, 0.4375, 0.4042, 0.4372, 0.4294, 0.4237, 0.443, 0.4233, 0.453, 0.4373, 0.4297, 0.4375, 0.4432, 0.3262, 0.4294, 0.3263, 0.4297, 0.3125, 0.4528, 0.3125, 0.4422, 0.375, 0.4432, 0.3262, 0.4528, 0.3125, 0.4529, 0.3749, 0.443, 0.4233, 0.4422, 0.375, 0.4529, 0.3749, 0.453, 0.4373, 0.4223, 0.375, 0.4235, 0.3945, 0.4235, 0.3945, 0.4223, 0.375, 0.4144, 0.3263, 0.4294, 0.3263, 0.4294, 0.3273, 0.415, 0.3271, 0.4235, 0.3555, 0.4223, 0.375, 0.4223, 0.375, 0.4235, 0.3555, 0.414, 0.4239, 0.4122, 0.3749, 0.4149, 0.3749, 0.4148, 0.4227, 0.4347, 0.3944, 0.4358, 0.375, 0.4358, 0.375, 0.4347, 0.3944, 0.4122, 0.3749, 0.4144, 0.3263, 0.415, 0.3271, 0.4149, 0.3749, 0.4358, 0.375, 0.4347, 0.3556, 0.4347, 0.3556, 0.4358, 0.375, 0.4422, 0.375, 0.443, 0.4233, 0.4423, 0.4223, 0.4422, 0.375, 0.4235, 0.3555, 0.4223, 0.375, 0.4149, 0.3749, 0.415, 0.3271, 0.4223, 0.375, 0.4235, 0.3945, 0.4148, 0.4227, 0.4149, 0.3749, 0.4294, 0.3515, 0.4235, 0.3555, 0.415, 0.3271, 0.4294, 0.3273, 0.4235, 0.3945, 0.4294, 0.3985, 0.4293, 0.4227, 0.4148, 0.4227, 0.4294, 0.3985, 0.4347, 0.3944, 0.4423, 0.4223, 0.4293, 0.4227, 0.4347, 0.3556, 0.4294, 0.3515, 0.4294, 0.3273, 0.4422, 0.3276, 0.4358, 0.375, 0.4347, 0.3556, 0.4422, 0.3276, 0.4422, 0.375, 0.4347, 0.3944, 0.4358, 0.375, 0.4422, 0.375, 0.4423, 0.4223, 0.4294, 0.4237, 0.414, 0.4239, 0.4148, 0.4227, 0.4293, 0.4227, 0.4294, 0.3515, 0.4235, 0.3555, 0.4235, 0.3555, 0.4294, 0.3515, 0.443, 0.4233, 0.4294, 0.4237, 0.4293, 0.4227, 0.4423, 0.4223, 0.4235, 0.3945, 0.4294, 0.3985, 0.4294, 0.3985, 0.4235, 0.3945, 0.4294, 0.3263, 0.4432, 0.3262, 0.4422, 0.3276, 0.4294, 0.3273, 0.4294, 0.3985, 0.4347, 0.3944, 0.4347, 0.3944, 0.4294, 0.3985, 0.4432, 0.3262, 0.4422, 0.375, 0.4422, 0.375, 0.4422, 0.3276, 0.4347, 0.3556, 0.4294, 0.3515, 0.4294, 0.3515, 0.4347, 0.3556])
me_cube_001.materials.append(mat_material_001)
me_cube_001.use_remesh_fix_poles = True
me_cube_001.use_remesh_preserve_attributes = False
me_cube_001.use_mirror_vertex_groups = False
me_cube_001.update()
me_plane = bpy.data.meshes.new('Plane')
me_plane.from_pydata([(-1.0, -1.0, 0.0), (1.0, -1.0, 0.0), (-1.0, 1.0, 0.0), (1.0, 1.0, 0.0), (1.0, 1.515, 1.404), (-1.0, 1.515, 1.404)], [], [(0, 1, 3, 2), (2, 3, 4, 5)])
_uv = me_plane.uv_layers.new(name='UVMap')
_uv.uv.foreach_set('vector', [0.0, 0.0, 1.0, 0.0, 1.0, 1.0, 0.0, 1.0, 0.0, 1.0, 1.0, 1.0, 1.0, 1.0, 0.0, 1.0])
me_plane.materials.append(mat_material_002)
me_plane.use_remesh_fix_poles = True
me_plane.use_remesh_preserve_attributes = False
me_plane.use_mirror_vertex_groups = False
me_plane.update()

# ---- objects
ob_camera = bpy.data.objects.new('Camera', cam_camera)
ob_oof_stone_001 = bpy.data.objects.new('Oof Stone.001', me_cube_001)
ob_oof_stone_002 = bpy.data.objects.new('Oof Stone.002', me_plane)
ob_light = bpy.data.objects.new('Light', light_light)
ob_area = bpy.data.objects.new('Area', light_area)

# ---- transforms, parenting, visibility, modifiers, constraints
ob_camera.location = (2.188, -5.704, 2.604)
ob_camera.rotation_euler = (1.308, -8.191e-08, 0.363)
ob_camera.scale = (1.0, 1.0, 1.0)
ob_camera.lock_rotations_4d = False
ob_camera.empty_display_type = 'ARROWS'
ob_camera.color = (0.0, 0.0, 0.0, 0.0)
ob_camera.display_type = 'WIRE'
ob_camera.lineart.crease_threshold = 0.0
ob_oof_stone_001.location = (0.0, 0.0, 0.0)
ob_oof_stone_001.lineart.crease_threshold = 0.0
_m = ob_oof_stone_001.modifiers.new('Subdivision', 'SUBSURF')
_m.uv_smooth = 'PRESERVE_CORNERS'
_m.levels = 3
_m.render_levels = 3
_m = ob_oof_stone_001.modifiers.new('Auto Smooth', 'NODES')
_m.node_group = ng_auto_smooth
_gi = [s.identifier for s in ng_auto_smooth.interface.items_tree if s.item_type == 'SOCKET' and s.in_out == 'INPUT']
_m[_gi[1]] = 1.047  # Angle
ob_oof_stone_002.location = (0.0, 0.0, 0.0)
ob_oof_stone_002.scale = (10.97, 6.294, 6.294)
ob_oof_stone_002.lineart.crease_threshold = 0.0
ob_light.location = (4.076, -5.882, 4.73)
ob_light.rotation_euler = (0.6503, 0.05522, 1.866)
ob_light.lock_rotations_4d = False
ob_light.empty_display_type = 'ARROWS'
ob_light.color = (0.0, 0.0, 0.0, 0.0)
ob_light.lineart.crease_threshold = 0.0
ob_area.location = (0.0, -2.552, 3.247)
ob_area.rotation_euler = (0.6718, -0.0, 0.0)
ob_area.scale = (2.738, 2.738, 2.738)
ob_area.lineart.crease_threshold = 0.0

# ---- collection membership
col_collection.objects.link(ob_camera)
col_oof_stone.objects.link(ob_oof_stone_001)
col_oof_stone.objects.link(ob_oof_stone_002)
col_light.objects.link(ob_light)
col_light.objects.link(ob_area)

# ---- scene / render settings (as saved in the file)
scene.camera = ob_camera
scene.frame_start = 1; scene.frame_end = 250; scene.frame_set(1)
scene.render.engine = 'CYCLES'
scene.render.resolution_x = 754
scene.render.resolution_y = 672
scene.render.film_transparent = True
scene.render.border_min_x = 0.2392
scene.render.border_min_y = 0.1731
scene.render.border_max_x = 0.7802
scene.render.border_max_y = 0.804
scene.cycles.use_denoising = False
scene.cycles.samples = 200
scene.cycles.sampling_pattern = 'TABULATED_SOBOL'
scene.cycles.use_adaptive_sampling = False
scene.cycles.use_light_tree = False
scene.cycles.caustics_reflective = False
scene.cycles.caustics_refractive = False
scene.cycles.max_bounces = 4
scene.cycles.diffuse_bounces = 2
scene.cycles.glossy_bounces = 2
scene.cycles.transmission_bounces = 0
scene.cycles.transparent_max_bounces = 0
scene.view_settings.look = 'High Contrast'
scene.view_settings.view_transform = 'Filmic'
bpy.context.view_layer.update()
